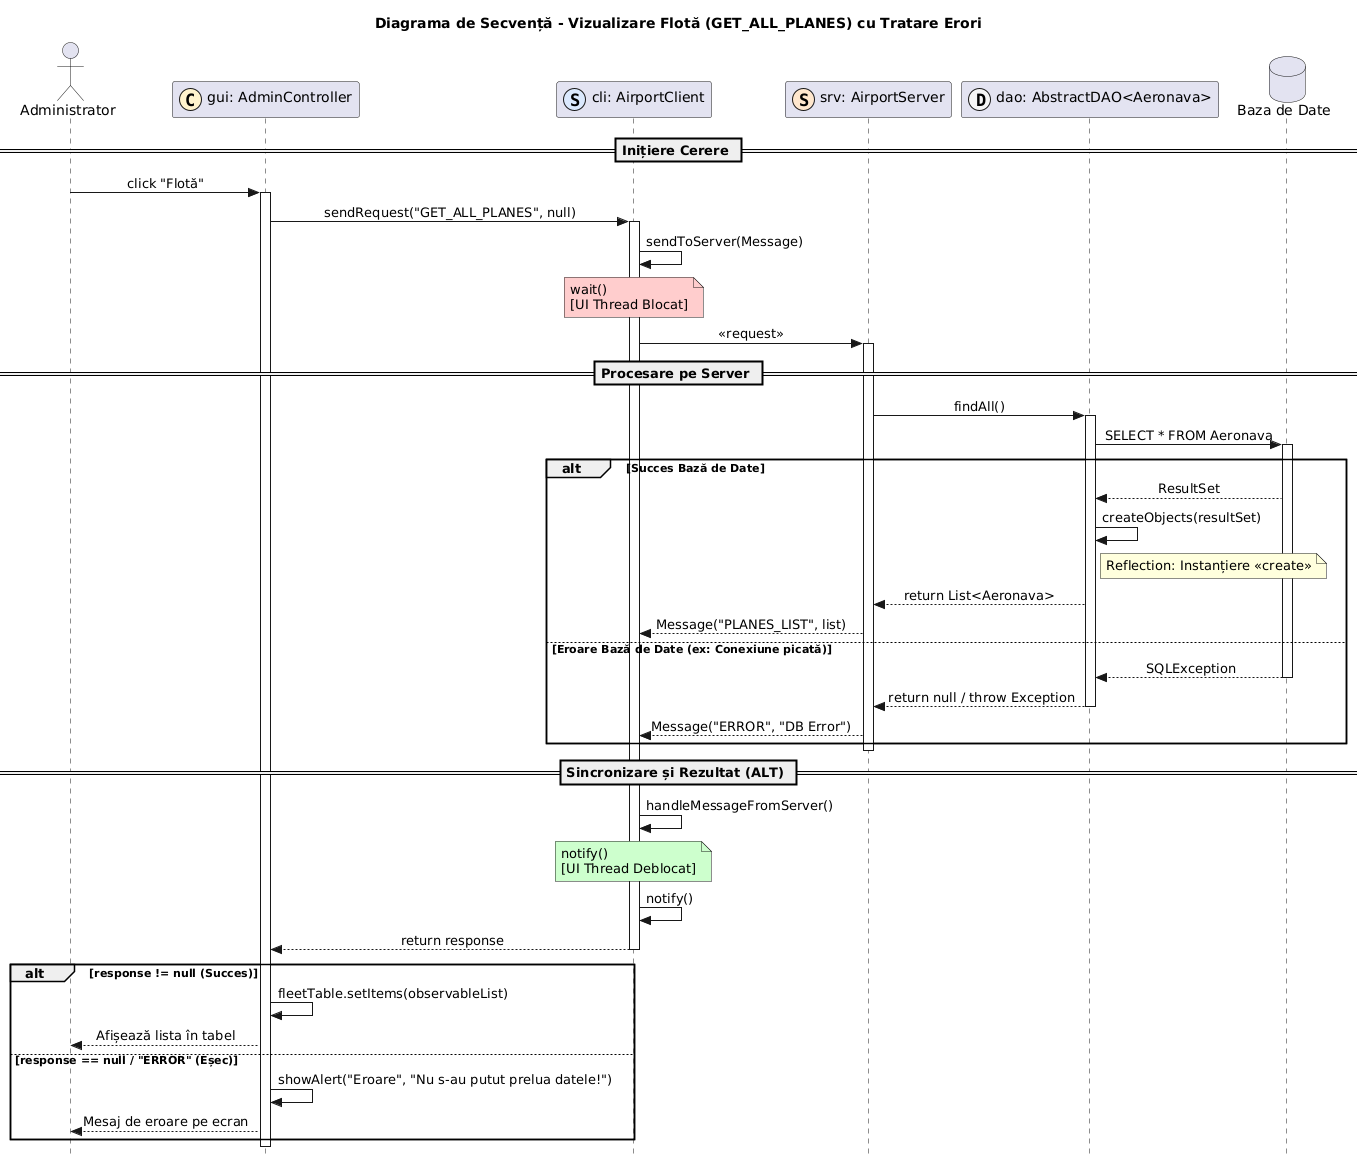

The diagram above was rendered by PlantUML. Its source (embedded in the PNG):
@startuml
title Diagrama de Secvență - Vizualizare Flotă (GET_ALL_PLANES) cu Tratare Erori

skinparam Style strictuml
skinparam SequenceMessageAlignment center

actor "Administrator" as U
participant "gui: AdminController" as C << (C,#FFF2CC) >>
participant "cli: AirportClient" as CLI << (S,#DAE8FC) >>
participant "srv: AirportServer" as SRV << (S,#FFE6CC) >>
participant "dao: AbstractDAO<Aeronava>" as DAO << (D,#F5F5F5) >>
database "Baza de Date" as DB

== Inițiere Cerere ==

U -> C : click "Flotă"
activate C

C -> CLI : sendRequest("GET_ALL_PLANES", null)
activate CLI

CLI -> CLI : sendToServer(Message)
note over CLI #FFCCCC: wait() \n[UI Thread Blocat]
CLI -> SRV : << request >>
activate SRV

== Procesare pe Server ==

SRV -> DAO : findAll()
activate DAO

DAO -> DB : SELECT * FROM Aeronava
activate DB

alt Succes Bază de Date
    DB --> DAO : ResultSet
    DAO -> DAO : createObjects(resultSet)
    note right of DAO : Reflection: Instanțiere <<create>>
    DAO --> SRV : return List<Aeronava>
    SRV --> CLI : Message("PLANES_LIST", list)
else Eroare Bază de Date (ex: Conexiune picată)
    DB --> DAO : SQLException
    deactivate DB
    DAO --> SRV : return null / throw Exception
    deactivate DAO
    SRV --> CLI : Message("ERROR", "DB Error")
end
deactivate SRV

== Sincronizare și Rezultat (ALT) ==

CLI -> CLI : handleMessageFromServer()
note over CLI #CCFFCC: notify() \n[UI Thread Deblocat]
CLI -> CLI : notify()

CLI --> C : return response
deactivate CLI

alt response != null (Succes)
    C -> C : fleetTable.setItems(observableList)
    C --> U : Afișează lista în tabel
else response == null / "ERROR" (Eșec)
    C -> C : showAlert("Eroare", "Nu s-au putut prelua datele!")
    C --> U : Mesaj de eroare pe ecran
end

deactivate C
@enduml